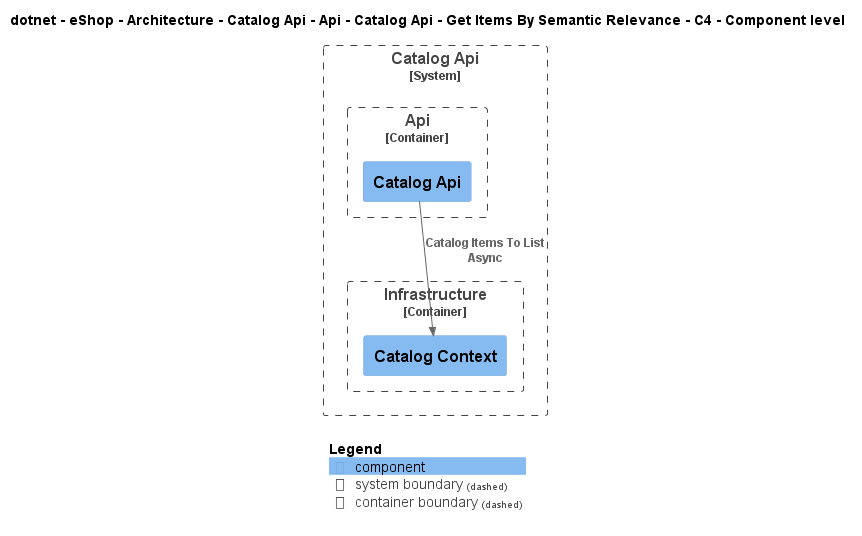

The diagram above was rendered by PlantUML. Its source (embedded in the PNG):
@startuml
!include ..\..\..\..\..\..\..\..\..\..\..\.c4s\C4_Component.puml

AddElementTag("c4interflow:lifecycle:new", $bgColor=green, $fontColor=#ffffff, $borderColor=green, $shadowing="False")
AddElementTag("c4interflow:lifecycle:changed", $bgColor=orange, $fontColor=#ffffff, $borderColor=orange, $shadowing="False")
AddElementTag("c4interflow:lifecycle:removed", $bgColor=red, $fontColor=#ffffff, $borderColor=red, $shadowing="False")

AddRelTag("c4interflow:lifecycle:new", $textColor=green, $lineColor=green)
AddRelTag("c4interflow:lifecycle:changed", $textColor=orange, $lineColor=orange)
AddRelTag("c4interflow:lifecycle:removed", $textColor=red, $lineColor=red)

SHOW_PERSON_PORTRAIT()
LAYOUT_TOP_DOWN()

skinparam linetype polyline

title dotnet - eShop - Architecture - Catalog Api - Api - Catalog Api - Get Items By Semantic Relevance - C4 - Component level


System_Boundary(dotnet.eShop.Architecture.SoftwareSystems.CatalogApi, "Catalog Api") {
    
Container_Boundary(dotnet.eShop.Architecture.SoftwareSystems.CatalogApi.Containers.Api, "Api") {
    Component(dotnet.eShop.Architecture.SoftwareSystems.CatalogApi.Containers.Api.Components.CatalogApi, "Catalog Api", "", "")
}
    
Container_Boundary(dotnet.eShop.Architecture.SoftwareSystems.CatalogApi.Containers.Infrastructure, "Infrastructure") {
    Component(dotnet.eShop.Architecture.SoftwareSystems.CatalogApi.Containers.Infrastructure.Components.CatalogContext, "Catalog Context", "", "")
}
}

Rel(dotnet.eShop.Architecture.SoftwareSystems.CatalogApi.Containers.Api.Components.CatalogApi, dotnet.eShop.Architecture.SoftwareSystems.CatalogApi.Containers.Infrastructure.Components.CatalogContext, "Catalog Items To List Async")


SHOW_LEGEND()
@enduml